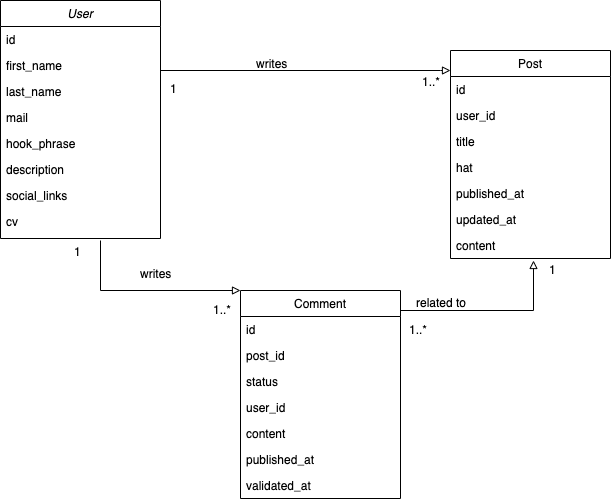

The diagram above was exported from draw.io. Its source (the exported page's mxGraphModel, read from the mxfile embedded in the PNG):
<mxGraphModel dx="926" dy="456" grid="1" gridSize="10" guides="1" tooltips="1" connect="1" arrows="1" fold="1" page="1" pageScale="1" pageWidth="827" pageHeight="1169" math="0" shadow="0">
  <root>
    <mxCell id="WIyWlLk6GJQsqaUBKTNV-0" />
    <mxCell id="WIyWlLk6GJQsqaUBKTNV-1" parent="WIyWlLk6GJQsqaUBKTNV-0" />
    <mxCell id="zkfFHV4jXpPFQw0GAbJ--0" value="User" style="swimlane;fontStyle=2;align=center;verticalAlign=top;childLayout=stackLayout;horizontal=1;startSize=26;horizontalStack=0;resizeParent=1;resizeLast=0;collapsible=1;marginBottom=0;rounded=0;shadow=0;strokeWidth=1;" parent="WIyWlLk6GJQsqaUBKTNV-1" vertex="1">
      <mxGeometry x="120" y="310" width="160" height="238" as="geometry">
        <mxRectangle x="230" y="140" width="160" height="26" as="alternateBounds" />
      </mxGeometry>
    </mxCell>
    <mxCell id="ibQEWK-j6jFtk2s4umd7-8" value="id " style="text;align=left;verticalAlign=top;spacingLeft=4;spacingRight=4;overflow=hidden;rotatable=0;points=[[0,0.5],[1,0.5]];portConstraint=eastwest;rounded=0;shadow=0;html=0;" parent="zkfFHV4jXpPFQw0GAbJ--0" vertex="1">
      <mxGeometry y="26" width="160" height="26" as="geometry" />
    </mxCell>
    <mxCell id="zkfFHV4jXpPFQw0GAbJ--1" value="first_name" style="text;align=left;verticalAlign=top;spacingLeft=4;spacingRight=4;overflow=hidden;rotatable=0;points=[[0,0.5],[1,0.5]];portConstraint=eastwest;" parent="zkfFHV4jXpPFQw0GAbJ--0" vertex="1">
      <mxGeometry y="52" width="160" height="26" as="geometry" />
    </mxCell>
    <mxCell id="zkfFHV4jXpPFQw0GAbJ--2" value="last_name" style="text;align=left;verticalAlign=top;spacingLeft=4;spacingRight=4;overflow=hidden;rotatable=0;points=[[0,0.5],[1,0.5]];portConstraint=eastwest;rounded=0;shadow=0;html=0;" parent="zkfFHV4jXpPFQw0GAbJ--0" vertex="1">
      <mxGeometry y="78" width="160" height="26" as="geometry" />
    </mxCell>
    <mxCell id="zkfFHV4jXpPFQw0GAbJ--3" value="mail" style="text;align=left;verticalAlign=top;spacingLeft=4;spacingRight=4;overflow=hidden;rotatable=0;points=[[0,0.5],[1,0.5]];portConstraint=eastwest;rounded=0;shadow=0;html=0;" parent="zkfFHV4jXpPFQw0GAbJ--0" vertex="1">
      <mxGeometry y="104" width="160" height="26" as="geometry" />
    </mxCell>
    <mxCell id="KEcx5MuUzJCnOn3xqvsO-42" value="hook_phrase" style="text;align=left;verticalAlign=top;spacingLeft=4;spacingRight=4;overflow=hidden;rotatable=0;points=[[0,0.5],[1,0.5]];portConstraint=eastwest;rounded=0;shadow=0;html=0;" parent="zkfFHV4jXpPFQw0GAbJ--0" vertex="1">
      <mxGeometry y="130" width="160" height="26" as="geometry" />
    </mxCell>
    <mxCell id="KEcx5MuUzJCnOn3xqvsO-0" value="description" style="text;align=left;verticalAlign=top;spacingLeft=4;spacingRight=4;overflow=hidden;rotatable=0;points=[[0,0.5],[1,0.5]];portConstraint=eastwest;rounded=0;shadow=0;html=0;" parent="zkfFHV4jXpPFQw0GAbJ--0" vertex="1">
      <mxGeometry y="156" width="160" height="26" as="geometry" />
    </mxCell>
    <mxCell id="ibQEWK-j6jFtk2s4umd7-13" value="social_links" style="text;align=left;verticalAlign=top;spacingLeft=4;spacingRight=4;overflow=hidden;rotatable=0;points=[[0,0.5],[1,0.5]];portConstraint=eastwest;rounded=0;shadow=0;html=0;" parent="zkfFHV4jXpPFQw0GAbJ--0" vertex="1">
      <mxGeometry y="182" width="160" height="26" as="geometry" />
    </mxCell>
    <mxCell id="KEcx5MuUzJCnOn3xqvsO-44" value="cv" style="text;align=left;verticalAlign=top;spacingLeft=4;spacingRight=4;overflow=hidden;rotatable=0;points=[[0,0.5],[1,0.5]];portConstraint=eastwest;rounded=0;shadow=0;html=0;" parent="zkfFHV4jXpPFQw0GAbJ--0" vertex="1">
      <mxGeometry y="208" width="160" height="26" as="geometry" />
    </mxCell>
    <mxCell id="ibQEWK-j6jFtk2s4umd7-1" value="Post" style="swimlane;fontStyle=0;align=center;verticalAlign=top;childLayout=stackLayout;horizontal=1;startSize=26;horizontalStack=0;resizeParent=1;resizeLast=0;collapsible=1;marginBottom=0;rounded=0;shadow=0;strokeWidth=1;" parent="WIyWlLk6GJQsqaUBKTNV-1" vertex="1">
      <mxGeometry x="570" y="360" width="160" height="208" as="geometry">
        <mxRectangle x="130" y="380" width="160" height="26" as="alternateBounds" />
      </mxGeometry>
    </mxCell>
    <mxCell id="ibQEWK-j6jFtk2s4umd7-6" value="id" style="text;align=left;verticalAlign=top;spacingLeft=4;spacingRight=4;overflow=hidden;rotatable=0;points=[[0,0.5],[1,0.5]];portConstraint=eastwest;" parent="ibQEWK-j6jFtk2s4umd7-1" vertex="1">
      <mxGeometry y="26" width="160" height="26" as="geometry" />
    </mxCell>
    <mxCell id="KEcx5MuUzJCnOn3xqvsO-10" value="user_id" style="text;align=left;verticalAlign=top;spacingLeft=4;spacingRight=4;overflow=hidden;rotatable=0;points=[[0,0.5],[1,0.5]];portConstraint=eastwest;fontStyle=0" parent="ibQEWK-j6jFtk2s4umd7-1" vertex="1">
      <mxGeometry y="52" width="160" height="26" as="geometry" />
    </mxCell>
    <mxCell id="ibQEWK-j6jFtk2s4umd7-2" value="title" style="text;align=left;verticalAlign=top;spacingLeft=4;spacingRight=4;overflow=hidden;rotatable=0;points=[[0,0.5],[1,0.5]];portConstraint=eastwest;" parent="ibQEWK-j6jFtk2s4umd7-1" vertex="1">
      <mxGeometry y="78" width="160" height="26" as="geometry" />
    </mxCell>
    <mxCell id="ibQEWK-j6jFtk2s4umd7-3" value="hat" style="text;align=left;verticalAlign=top;spacingLeft=4;spacingRight=4;overflow=hidden;rotatable=0;points=[[0,0.5],[1,0.5]];portConstraint=eastwest;rounded=0;shadow=0;html=0;" parent="ibQEWK-j6jFtk2s4umd7-1" vertex="1">
      <mxGeometry y="104" width="160" height="26" as="geometry" />
    </mxCell>
    <mxCell id="ibQEWK-j6jFtk2s4umd7-9" value="published_at" style="text;align=left;verticalAlign=top;spacingLeft=4;spacingRight=4;overflow=hidden;rotatable=0;points=[[0,0.5],[1,0.5]];portConstraint=eastwest;fontStyle=0" parent="ibQEWK-j6jFtk2s4umd7-1" vertex="1">
      <mxGeometry y="130" width="160" height="26" as="geometry" />
    </mxCell>
    <mxCell id="ibQEWK-j6jFtk2s4umd7-5" value="updated_at" style="text;align=left;verticalAlign=top;spacingLeft=4;spacingRight=4;overflow=hidden;rotatable=0;points=[[0,0.5],[1,0.5]];portConstraint=eastwest;fontStyle=0" parent="ibQEWK-j6jFtk2s4umd7-1" vertex="1">
      <mxGeometry y="156" width="160" height="26" as="geometry" />
    </mxCell>
    <mxCell id="KEcx5MuUzJCnOn3xqvsO-1" value="content" style="text;align=left;verticalAlign=top;spacingLeft=4;spacingRight=4;overflow=hidden;rotatable=0;points=[[0,0.5],[1,0.5]];portConstraint=eastwest;fontStyle=0" parent="ibQEWK-j6jFtk2s4umd7-1" vertex="1">
      <mxGeometry y="182" width="160" height="26" as="geometry" />
    </mxCell>
    <mxCell id="ibQEWK-j6jFtk2s4umd7-26" value="" style="endArrow=none;endSize=10;endFill=0;shadow=0;strokeWidth=1;rounded=0;edgeStyle=elbowEdgeStyle;elbow=vertical;startArrow=block;startFill=0;" parent="WIyWlLk6GJQsqaUBKTNV-1" source="ibQEWK-j6jFtk2s4umd7-1" target="zkfFHV4jXpPFQw0GAbJ--0" edge="1">
      <mxGeometry width="160" relative="1" as="geometry">
        <mxPoint x="569" y="374" as="sourcePoint" />
        <mxPoint x="211" y="523" as="targetPoint" />
        <Array as="points">
          <mxPoint x="560" y="380" />
          <mxPoint x="250" y="330" />
          <mxPoint x="240" y="560" />
          <mxPoint x="340" y="340" />
          <mxPoint x="250" y="509" />
          <mxPoint x="630" y="345" />
          <mxPoint x="520" y="345" />
        </Array>
      </mxGeometry>
    </mxCell>
    <mxCell id="ibQEWK-j6jFtk2s4umd7-33" value="writes" style="text;align=left;verticalAlign=top;spacingLeft=4;spacingRight=4;overflow=hidden;rotatable=0;points=[[0,0.5],[1,0.5]];portConstraint=eastwest;" parent="WIyWlLk6GJQsqaUBKTNV-1" vertex="1">
      <mxGeometry x="370" y="360" width="160" height="30" as="geometry" />
    </mxCell>
    <mxCell id="DljUk39S0zyfo2mydIuH-0" value="1" style="resizable=0;align=left;verticalAlign=bottom;labelBackgroundColor=none;fontSize=12;" parent="WIyWlLk6GJQsqaUBKTNV-1" connectable="0" vertex="1">
      <mxGeometry x="642" y="420.00199999999995" as="geometry">
        <mxPoint x="-354" y="-13" as="offset" />
      </mxGeometry>
    </mxCell>
    <mxCell id="DljUk39S0zyfo2mydIuH-1" value="1..*" style="resizable=0;align=left;verticalAlign=bottom;labelBackgroundColor=none;fontSize=12;" parent="WIyWlLk6GJQsqaUBKTNV-1" connectable="0" vertex="1">
      <mxGeometry x="540" y="400.00199999999995" as="geometry" />
    </mxCell>
    <mxCell id="KEcx5MuUzJCnOn3xqvsO-11" value="Comment" style="swimlane;fontStyle=0;align=center;verticalAlign=top;childLayout=stackLayout;horizontal=1;startSize=26;horizontalStack=0;resizeParent=1;resizeLast=0;collapsible=1;marginBottom=0;rounded=0;shadow=0;strokeWidth=1;" parent="WIyWlLk6GJQsqaUBKTNV-1" vertex="1">
      <mxGeometry x="360" y="600" width="160" height="208" as="geometry">
        <mxRectangle x="130" y="380" width="160" height="26" as="alternateBounds" />
      </mxGeometry>
    </mxCell>
    <mxCell id="KEcx5MuUzJCnOn3xqvsO-12" value="id" style="text;align=left;verticalAlign=top;spacingLeft=4;spacingRight=4;overflow=hidden;rotatable=0;points=[[0,0.5],[1,0.5]];portConstraint=eastwest;" parent="KEcx5MuUzJCnOn3xqvsO-11" vertex="1">
      <mxGeometry y="26" width="160" height="26" as="geometry" />
    </mxCell>
    <mxCell id="KEcx5MuUzJCnOn3xqvsO-45" value="post_id" style="text;align=left;verticalAlign=top;spacingLeft=4;spacingRight=4;overflow=hidden;rotatable=0;points=[[0,0.5],[1,0.5]];portConstraint=eastwest;" parent="KEcx5MuUzJCnOn3xqvsO-11" vertex="1">
      <mxGeometry y="52" width="160" height="26" as="geometry" />
    </mxCell>
    <mxCell id="KEcx5MuUzJCnOn3xqvsO-13" value="status" style="text;align=left;verticalAlign=top;spacingLeft=4;spacingRight=4;overflow=hidden;rotatable=0;points=[[0,0.5],[1,0.5]];portConstraint=eastwest;" parent="KEcx5MuUzJCnOn3xqvsO-11" vertex="1">
      <mxGeometry y="78" width="160" height="26" as="geometry" />
    </mxCell>
    <mxCell id="KEcx5MuUzJCnOn3xqvsO-18" value="user_id" style="text;align=left;verticalAlign=top;spacingLeft=4;spacingRight=4;overflow=hidden;rotatable=0;points=[[0,0.5],[1,0.5]];portConstraint=eastwest;fontStyle=0" parent="KEcx5MuUzJCnOn3xqvsO-11" vertex="1">
      <mxGeometry y="104" width="160" height="26" as="geometry" />
    </mxCell>
    <mxCell id="KEcx5MuUzJCnOn3xqvsO-14" value="content" style="text;align=left;verticalAlign=top;spacingLeft=4;spacingRight=4;overflow=hidden;rotatable=0;points=[[0,0.5],[1,0.5]];portConstraint=eastwest;rounded=0;shadow=0;html=0;" parent="KEcx5MuUzJCnOn3xqvsO-11" vertex="1">
      <mxGeometry y="130" width="160" height="26" as="geometry" />
    </mxCell>
    <mxCell id="KEcx5MuUzJCnOn3xqvsO-15" value="published_at" style="text;align=left;verticalAlign=top;spacingLeft=4;spacingRight=4;overflow=hidden;rotatable=0;points=[[0,0.5],[1,0.5]];portConstraint=eastwest;fontStyle=0" parent="KEcx5MuUzJCnOn3xqvsO-11" vertex="1">
      <mxGeometry y="156" width="160" height="26" as="geometry" />
    </mxCell>
    <mxCell id="KEcx5MuUzJCnOn3xqvsO-20" value="validated_at" style="text;align=left;verticalAlign=top;spacingLeft=4;spacingRight=4;overflow=hidden;rotatable=0;points=[[0,0.5],[1,0.5]];portConstraint=eastwest;" parent="KEcx5MuUzJCnOn3xqvsO-11" vertex="1">
      <mxGeometry y="182" width="160" height="26" as="geometry" />
    </mxCell>
    <mxCell id="KEcx5MuUzJCnOn3xqvsO-21" value="" style="endArrow=none;endSize=10;endFill=0;shadow=0;strokeWidth=1;rounded=0;edgeStyle=elbowEdgeStyle;elbow=vertical;startArrow=block;startFill=0;" parent="WIyWlLk6GJQsqaUBKTNV-1" source="KEcx5MuUzJCnOn3xqvsO-11" edge="1">
      <mxGeometry width="160" relative="1" as="geometry">
        <mxPoint x="510.96000000000004" y="524.304" as="sourcePoint" />
        <mxPoint x="220" y="550" as="targetPoint" />
        <Array as="points">
          <mxPoint x="410" y="600" />
          <mxPoint x="190" y="476" />
          <mxPoint x="180" y="706" />
          <mxPoint x="280" y="486" />
          <mxPoint x="190" y="655" />
          <mxPoint x="570" y="491" />
          <mxPoint x="460" y="491" />
        </Array>
      </mxGeometry>
    </mxCell>
    <mxCell id="KEcx5MuUzJCnOn3xqvsO-22" value="writes" style="text;align=left;verticalAlign=top;spacingLeft=4;spacingRight=4;overflow=hidden;rotatable=0;points=[[0,0.5],[1,0.5]];portConstraint=eastwest;" parent="WIyWlLk6GJQsqaUBKTNV-1" vertex="1">
      <mxGeometry x="254" y="570" width="160" height="30" as="geometry" />
    </mxCell>
    <mxCell id="KEcx5MuUzJCnOn3xqvsO-24" value="" style="endArrow=none;endSize=10;endFill=0;shadow=0;strokeWidth=1;rounded=0;edgeStyle=elbowEdgeStyle;elbow=vertical;startArrow=block;startFill=0;" parent="WIyWlLk6GJQsqaUBKTNV-1" edge="1">
      <mxGeometry width="160" relative="1" as="geometry">
        <mxPoint x="653" y="570" as="sourcePoint" />
        <mxPoint x="520" y="620" as="targetPoint" />
        <Array as="points">
          <mxPoint x="580" y="620" />
          <mxPoint x="490" y="574" />
          <mxPoint x="480" y="804" />
          <mxPoint x="580" y="584" />
          <mxPoint x="490" y="753" />
          <mxPoint x="870" y="589" />
          <mxPoint x="760" y="589" />
        </Array>
      </mxGeometry>
    </mxCell>
    <mxCell id="KEcx5MuUzJCnOn3xqvsO-25" value="related to " style="text;align=left;verticalAlign=top;spacingLeft=4;spacingRight=4;overflow=hidden;rotatable=0;points=[[0,0.5],[1,0.5]];portConstraint=eastwest;" parent="WIyWlLk6GJQsqaUBKTNV-1" vertex="1">
      <mxGeometry x="530" y="599" width="160" height="30" as="geometry" />
    </mxCell>
    <mxCell id="KEcx5MuUzJCnOn3xqvsO-27" value="1..*" style="resizable=0;align=left;verticalAlign=bottom;labelBackgroundColor=none;fontSize=12;" parent="WIyWlLk6GJQsqaUBKTNV-1" connectable="0" vertex="1">
      <mxGeometry x="530" y="640.002" as="geometry">
        <mxPoint x="-3" y="8" as="offset" />
      </mxGeometry>
    </mxCell>
    <mxCell id="KEcx5MuUzJCnOn3xqvsO-28" value="1" style="resizable=0;align=left;verticalAlign=bottom;labelBackgroundColor=none;fontSize=12;" parent="WIyWlLk6GJQsqaUBKTNV-1" connectable="0" vertex="1">
      <mxGeometry x="670" y="580.002" as="geometry">
        <mxPoint x="-3" y="8" as="offset" />
      </mxGeometry>
    </mxCell>
    <mxCell id="KEcx5MuUzJCnOn3xqvsO-30" value="1" style="resizable=0;align=left;verticalAlign=bottom;labelBackgroundColor=none;fontSize=12;" parent="WIyWlLk6GJQsqaUBKTNV-1" connectable="0" vertex="1">
      <mxGeometry x="550" y="585.002" as="geometry">
        <mxPoint x="-358" y="-15" as="offset" />
      </mxGeometry>
    </mxCell>
    <mxCell id="KEcx5MuUzJCnOn3xqvsO-43" value="1..*" style="resizable=0;align=left;verticalAlign=bottom;labelBackgroundColor=none;fontSize=12;" parent="WIyWlLk6GJQsqaUBKTNV-1" connectable="0" vertex="1">
      <mxGeometry x="334" y="620.002" as="geometry">
        <mxPoint x="-3" y="8" as="offset" />
      </mxGeometry>
    </mxCell>
  </root>
</mxGraphModel>